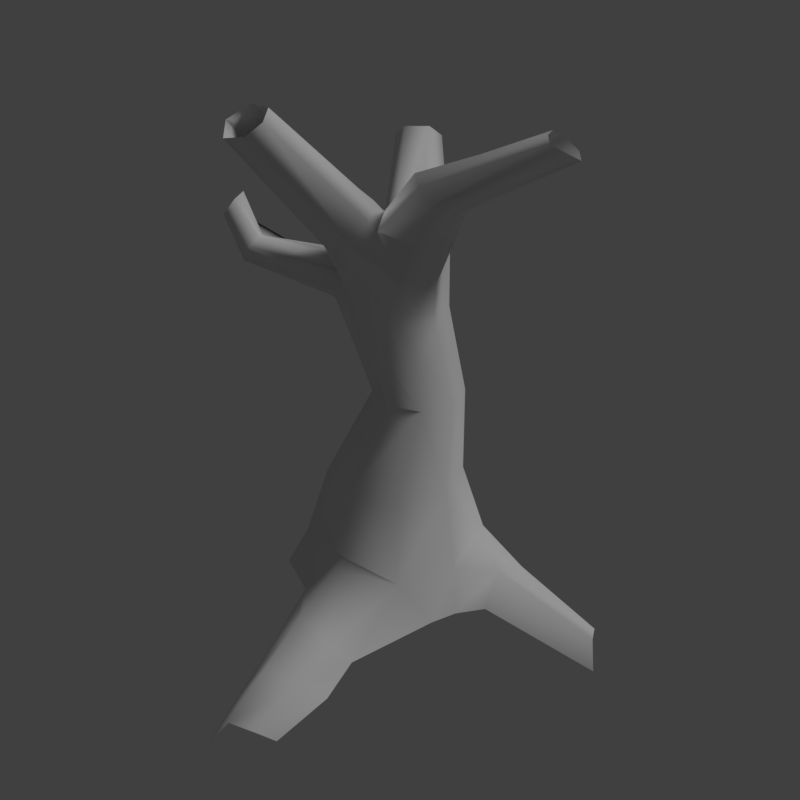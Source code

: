 # Source: tree_6.blend  (saved by Blender 2.79.0; exported with 4.5.12 LTS)
import bpy
from mathutils import Matrix  # noqa: F401  (used for matrix-valued properties, if any)

bpy.ops.wm.read_factory_settings(use_empty=True)
scene = bpy.context.scene
scene.name = 'Scene'

# ---- collections
col_collection_1 = bpy.data.collections.new('Collection 1'); scene.collection.children.link(col_collection_1)

# ---- materials (node trees are filled in below, after node groups)
mat_tree_trunk = bpy.data.materials.new('tree_trunk')
mat_tree_trunk.alpha_threshold = 0.0
mat_tree_trunk.use_transparent_shadow = False
mat_tree_trunk.roughness = 0.5
mat_tree_trunk.specular_intensity = 0.0
mat_tree_trunk.line_color = (0.0, 0.0, 0.0, 1.0)

# ---- material node trees

# ---- world
world_world = bpy.data.worlds.new('World'); scene.world = world_world
world_world.color = (0.05088, 0.05088, 0.05088)
world_world.use_sun_shadow = False
world_world.sun_shadow_jitter_overblur = 0.0
world_world.cycles.sampling_method = 'MANUAL'

# ---- cameras
cam_camera = bpy.data.cameras.new('Camera')
cam_camera.clip_end = 100.0
cam_camera.lens = 35.0
cam_camera.sensor_width = 32.0
cam_camera.sensor_height = 18.0
cam_camera.display_size = 2.0
cam_camera.dof.focus_distance = 0.0
cam_camera.dof.aperture_fstop = 128.0
cam_camera.dof.aperture_blades = 6

# ---- lights
light_hemi = bpy.data.lights.new('Hemi', 'SUN')
light_hemi.transmission_factor = 0.0
light_hemi.angle = 0.1993
light_hemi.energy = 1.0
light_hemi.shadow_buffer_clip_start = 0.5
light_hemi.shadow_soft_size = 0.1
light_hemi.shadow_cascade_max_distance = 1000.0

# ---- meshes
me_tree6 = bpy.data.meshes.new('Tree6')
me_tree6.from_pydata([(0.4277, -0.2946, -0.02016), (0.4048, -0.4057, -0.006595), (-0.2742, -0.5365, -0.006595), (-0.1415, 0.1433, -0.006595), (0.0724, 0.03721, 1.055), (0.0724, -0.255, 1.055), (-0.2198, -0.255, 1.055), (-0.2198, 0.03721, 1.055), (-0.3634, -0.3073, -0.006595), (0.1293, -0.1089, 1.055), (-0.2767, -0.1089, 1.055), (0.03986, 0.2139, -0.006595), (-0.08594, -0.6098, -0.006595), (-0.07369, 0.09413, 1.055), (-0.07369, -0.3119, 1.055), (0.2931, 0.03083, 0.1522), (0.2274, -0.03486, 0.4409), (0.2931, -0.4757, 0.1522), (0.2274, -0.41, 0.4409), (-0.2134, -0.4757, 0.1522), (-0.1477, -0.41, 0.4409), (-0.2134, 0.03083, 0.1522), (-0.1477, -0.03486, 0.4409), (-0.2208, -0.2224, 0.4409), (-0.3121, -0.2224, 0.1522), (0.3005, -0.2224, 0.4409), (0.3755, -0.2515, 0.1362), (0.03986, 0.1295, 0.1522), (0.03986, 0.03821, 0.4409), (0.03986, -0.4831, 0.4409), (0.06467, -0.5398, 0.1959), (0.1812, 0.01687, 0.7482), (0.1812, -0.2346, 0.7482), (-0.07034, -0.2346, 0.7482), (-0.07034, 0.01687, 0.7482), (0.05542, 0.06587, 0.7482), (-0.1193, -0.1089, 0.7482), (0.2302, -0.1089, 0.7482), (0.05542, -0.2836, 0.7482), (-0.2721, -0.2261, 1.072), (-0.2481, -0.1133, 1.232), (-0.2048, -0.176, 1.234), (-0.2986, -0.0838, 1.184), (-0.2215, -0.2556, 1.121), (-0.3153, -0.1635, 1.07), (0.1378, -0.1162, 1.195), (-0.5873, -0.409, 1.199), (-0.3264, -0.1046, 1.117), (-0.56, -0.3923, 1.243), (-0.6405, -0.3664, 1.166), (-0.6569, -0.2975, 1.31), (-0.5623, -0.3466, 1.272), (-0.61, -0.2904, 1.256), (-0.2793, -0.5461, 1.817), (-0.1828, -0.5552, 1.816), (-0.3343, -0.6114, 1.768), (-0.2696, -0.6737, 1.728), (-0.1508, -0.6068, 1.782), (-0.1748, -0.6598, 1.743), (-0.05323, -0.325, 1.334), (-0.2726, -0.2428, 1.369), (-0.2323, -0.3181, 1.32), (-0.2342, -0.1706, 1.423), (-0.05507, -0.1776, 1.436), (-0.145, -0.1417, 1.452), (-0.1424, -0.3539, 1.304), (-0.01481, -0.2529, 1.388), (-0.1772, -0.066, 1.312), (0.006034, 0.11, 1.269), (-0.2039, 0.002315, 1.248), (-0.07657, 0.1246, 1.218), (0.03271, 0.0417, 1.333), (-0.09463, -0.0806, 1.363), (-0.006961, -0.03766, 1.373), (-0.1642, 0.08167, 1.207), (-0.4601, 0.3387, 1.549), (-0.4392, 0.2844, 1.587), (-0.4035, 0.4159, 1.534), (-0.3137, 0.4184, 1.574), (-0.3799, 0.271, 1.622), (-0.3058, 0.3334, 1.623), (0.4261, 0.08239, 1.725), (0.3895, 0.1595, 1.724), (0.4747, 0.02372, 1.711), (0.5183, 0.1473, 1.646), (0.4141, 0.207, 1.694), (0.465, 0.2128, 1.66), (0.23, -0.1308, 1.474), (0.1499, -0.003751, 1.485), (0.129, -0.202, 1.56), (0.04887, -0.07494, 1.571), (0.06674, -0.1541, 1.585), (0.1971, -0.1944, 1.515), (0.2122, -0.05166, 1.461), (0.0818, -0.01143, 1.531), (-0.2884, -0.09391, 1.123), (-0.2125, 0.01438, 1.149), (-0.08156, -0.32, 1.153), (0.1713, -0.1235, 1.335), (0.08886, -0.2348, 1.208), (0.1304, -0.2146, 1.362), (0.07838, -0.007912, 1.223), (0.08666, -0.01695, 1.331), (0.1588, -0.05357, 1.333), (0.315, -0.7391, -0.03372), (0.01288, -0.8369, -0.03372), (0.2417, -0.7841, 0.04431), (0.107, -0.7998, 0.088), (0.3541, -0.8955, -0.06408), (0.129, -1.12, -0.06408), (0.309, -0.9688, 0.01396), (0.1961, -1.044, 0.05765), (0.324, -1.102, -0.1274), (0.1621, -1.263, -0.1274), (0.2916, -1.155, -0.07129), (0.2104, -1.209, -0.03987), (0.4253, 0.1283, -0.03372), (0.4855, -0.1835, -0.03372), (0.461, 0.05005, 0.04431), (0.4602, -0.08551, 0.088), (0.7864, 0.09295, -0.1274), (0.9266, -0.08742, -0.1274), (0.8348, 0.05436, -0.07129), (0.8784, -0.03284, -0.03987), (-0.5552, -0.04006, -0.1274), (-0.4421, 0.1857, -0.1274), (-0.5537, 0.01715, -0.07129), (-0.4817, 0.1146, -0.03987), (-0.196, -0.2439, 1.188), (-0.6947, -0.3987, 1.331), (-0.6203, -0.4016, 1.417), (-0.6448, -0.4387, 1.362), (-0.6845, -0.3183, 1.4), (-0.7101, -0.334, 1.358), (-0.6478, -0.3364, 1.431)], [], [(32, 38, 29, 18), (37, 9, 5, 32), (38, 14, 6, 33), (36, 10, 7, 34), (27, 11, 3, 21), (33, 6, 10, 36), (31, 4, 9, 37), (73, 90, 94, 71), (4, 31, 35, 13), (31, 16, 28, 35), (13, 7, 74, 70), (32, 5, 14, 38), (10, 6, 39, 44), (13, 35, 34, 7), (3, 125, 127, 21), (15, 27, 28, 16), (15, 16, 25, 26), (119, 26, 0, 117), (19, 20, 23, 24), (2, 19, 24, 8), (27, 21, 22, 28), (23, 22, 21, 24), (24, 21, 127, 126), (29, 20, 19, 30), (12, 30, 19, 2), (25, 18, 17, 26), (26, 17, 1, 0), (31, 37, 25, 16), (20, 33, 36, 23), (23, 36, 34, 22), (29, 38, 33, 20), (25, 37, 32, 18), (46, 131, 129, 49), (49, 129, 133, 50), (52, 132, 134), (50, 133, 132, 52), (48, 130, 131, 46), (52, 51, 41, 40), (50, 52, 42, 47), (48, 46, 43, 128), (46, 49, 39, 43), (49, 44, 39), (49, 50, 47, 44), (51, 48, 128, 41), (52, 40, 42), (130, 48, 51), (130, 51, 52, 134), (53, 64, 62), (54, 57, 66, 63), (56, 55, 60, 61), (56, 61, 65), (58, 56, 65, 59), (57, 58, 59, 66), (55, 53, 62, 60), (53, 54, 63, 64), (80, 79, 72, 73), (78, 80, 71, 68), (76, 75, 69, 67), (75, 77, 74, 69), (77, 70, 74), (77, 78, 68, 70), (79, 76, 67, 72), (80, 73, 71), (81, 91, 89), (82, 85, 94, 90), (84, 83, 92, 87), (84, 87, 93), (86, 84, 93, 88), (85, 86, 88, 94), (83, 81, 89, 92), (81, 82, 90, 91), (64, 72, 67, 62), (42, 40, 67, 69), (96, 95, 42, 69), (7, 10, 95, 96), (42, 95, 47), (69, 74, 96), (74, 7, 96), (10, 44, 47, 95), (39, 6, 43), (6, 14, 43), (128, 43, 14, 97), (61, 128, 97, 65), (41, 128, 61, 60), (67, 41, 60, 62), (67, 40, 41), (100, 98, 87, 92), (5, 9, 45, 99), (99, 45, 98, 100), (66, 59, 99, 100), (59, 65, 97, 99), (5, 99, 97, 14), (92, 89, 66, 100), (63, 66, 89, 91), (63, 73, 72, 64), (90, 73, 63, 91), (103, 98, 45, 101), (71, 102, 101, 68), (102, 103, 101), (9, 4, 101, 45), (4, 13, 68, 101), (70, 68, 13), (93, 103, 102, 88), (98, 103, 93, 87), (88, 102, 71, 94), (30, 107, 106, 17), (17, 106, 104, 1), (106, 107, 111, 110), (104, 106, 110, 108), (107, 105, 109, 111), (111, 109, 113, 115), (110, 111, 115, 114), (108, 110, 114, 112), (28, 22, 34, 35), (119, 123, 122, 118), (118, 122, 120, 116), (26, 119, 15), (119, 118, 15), (15, 118, 116, 27), (27, 116, 11), (24, 126, 124, 8), (117, 121, 123, 119), (12, 105, 107, 30), (17, 18, 29, 30)])
me_tree6.polygons.foreach_set('use_smooth', [True] * 124)
_uv = me_tree6.uv_layers.new(name='UVMap')
_uv.uv.foreach_set('vector', [0.1487, 0.9035, 0.1306, 0.9106, 0.1178, 0.8441, 0.1358, 0.8219, 0.1679, 0.8974, 0.1694, 0.9796, 0.15, 0.9829, 0.1487, 0.9035, 0.2869, 0.9133, 0.2822, 0.9879, 0.2653, 0.9865, 0.2715, 0.9072, 0.2527, 0.9, 0.2462, 0.982, 0.227, 0.9793, 0.232, 0.8937, 0.2184, 0.6763, 0.2216, 0.6293, 0.244, 0.6381, 0.2574, 0.6838, 0.2715, 0.9072, 0.2653, 0.9865, 0.2462, 0.982, 0.2527, 0.9, 0.189, 0.8923, 0.1886, 0.9781, 0.1694, 0.9796, 0.1679, 0.8974, 0.7849, 0.746, 0.7965, 0.7664, 0.7873, 0.7669, 0.7737, 0.7468, 0.1886, 0.9781, 0.189, 0.8923, 0.2105, 0.8919, 0.2079, 0.9772, 0.189, 0.8923, 0.1854, 0.7898, 0.2139, 0.7863, 0.2105, 0.8919, 0.9344, 0.8669, 0.9306, 0.8421, 0.9566, 0.8491, 0.9607, 0.8643, 0.1487, 0.9035, 0.15, 0.9829, 0.1307, 0.9851, 0.1306, 0.9106, 0.9264, 0.8173, 0.904, 0.8057, 0.9136, 0.8031, 0.9255, 0.8063, 0.2079, 0.9772, 0.2105, 0.8919, 0.232, 0.8937, 0.227, 0.9793, 0.245, 0.6388, 0.2763, 0.5931, 0.2825, 0.6054, 0.2574, 0.6838, 0.1786, 0.6751, 0.2184, 0.6763, 0.2139, 0.7863, 0.1854, 0.7898, 0.1786, 0.6751, 0.1854, 0.7898, 0.1588, 0.8028, 0.135, 0.708, 0.147, 0.6562, 0.135, 0.708, 0.1176, 0.6807, 0.1262, 0.6573, 0.3205, 0.7548, 0.2893, 0.8264, 0.2676, 0.8061, 0.2925, 0.7131, 0.3369, 0.7252, 0.3205, 0.7548, 0.2925, 0.7131, 0.3144, 0.6915, 0.2184, 0.6763, 0.2574, 0.6838, 0.2419, 0.7923, 0.2139, 0.7863, 0.2676, 0.8061, 0.2419, 0.7923, 0.2574, 0.6838, 0.2925, 0.7131, 0.2925, 0.7131, 0.2574, 0.6838, 0.2825, 0.6054, 0.2975, 0.6064, 0.3037, 0.8473, 0.2893, 0.8264, 0.3205, 0.7548, 0.3317, 0.8132, 0.3494, 0.763, 0.334, 0.8153, 0.3205, 0.7548, 0.3369, 0.7252, 0.1588, 0.8028, 0.1358, 0.8219, 0.1069, 0.7485, 0.135, 0.708, 0.135, 0.708, 0.1069, 0.7485, 0.1076, 0.6987, 0.1176, 0.6807, 0.189, 0.8923, 0.1679, 0.8974, 0.1588, 0.8028, 0.1854, 0.7898, 0.2893, 0.8264, 0.2715, 0.9072, 0.2527, 0.9, 0.2676, 0.8061, 0.2676, 0.8061, 0.2527, 0.9, 0.232, 0.8937, 0.2419, 0.7923, 0.3037, 0.8473, 0.2869, 0.9133, 0.2715, 0.9072, 0.2893, 0.8264, 0.1588, 0.8028, 0.1679, 0.8974, 0.1487, 0.9035, 0.1358, 0.8219, 0.8501, 0.4978, 0.8598, 0.5064, 0.8513, 0.5144, 0.8429, 0.5055, 0.8429, 0.5055, 0.8513, 0.5144, 0.8425, 0.5216, 0.8346, 0.5126, 0.8258, 0.5196, 0.8365, 0.5265, 0.8307, 0.531, 0.8346, 0.5126, 0.8425, 0.5216, 0.8365, 0.5265, 0.8258, 0.5196, 0.8551, 0.4921, 0.8655, 0.4966, 0.8598, 0.5064, 0.8501, 0.4978, 0.8258, 0.5196, 0.8174, 0.5269, 0.7701, 0.4905, 0.7774, 0.4832, 0.8346, 0.5126, 0.8258, 0.5196, 0.7851, 0.4764, 0.7925, 0.4695, 0.8551, 0.4921, 0.8501, 0.4978, 0.8153, 0.447, 0.8238, 0.4418, 0.8501, 0.4978, 0.8429, 0.5055, 0.8075, 0.4541, 0.8153, 0.447, 0.8429, 0.5055, 0.7999, 0.4618, 0.8075, 0.4541, 0.8429, 0.5055, 0.8346, 0.5126, 0.7925, 0.4695, 0.7999, 0.4618, 0.8174, 0.5269, 0.8127, 0.533, 0.7636, 0.4995, 0.7701, 0.4905, 0.8258, 0.5196, 0.7774, 0.4832, 0.7851, 0.4764, 0.8232, 0.5374, 0.8127, 0.533, 0.8174, 0.5269, 0.8232, 0.5374, 0.8174, 0.5269, 0.8258, 0.5196, 0.8307, 0.531, 0.7295, 0.7886, 0.7357, 0.8522, 0.7251, 0.8507, 0.7408, 0.7901, 0.7487, 0.7896, 0.7569, 0.8501, 0.7464, 0.852, 0.7069, 0.7853, 0.7181, 0.7868, 0.7147, 0.8485, 0.7037, 0.8466, 0.7069, 0.7853, 0.7037, 0.8466, 0.6927, 0.8454, 0.6959, 0.7851, 0.7069, 0.7853, 0.6927, 0.8454, 0.6818, 0.8446, 0.6881, 0.7849, 0.6959, 0.7851, 0.6818, 0.8446, 0.671, 0.8433, 0.7181, 0.7868, 0.7295, 0.7886, 0.7251, 0.8507, 0.7147, 0.8485, 0.7295, 0.7886, 0.7408, 0.7901, 0.7464, 0.852, 0.7357, 0.8522, 0.548, 0.9411, 0.5517, 0.9302, 0.616, 0.9169, 0.6161, 0.9276, 0.5438, 0.9519, 0.548, 0.9411, 0.6152, 0.9382, 0.6137, 0.9487, 0.5358, 0.9808, 0.5374, 0.9732, 0.6074, 0.9813, 0.6046, 0.9918, 0.5374, 0.9732, 0.54, 0.9626, 0.6098, 0.9707, 0.6074, 0.9813, 0.54, 0.9626, 0.6119, 0.9597, 0.6098, 0.9707, 0.54, 0.9626, 0.5438, 0.9519, 0.6137, 0.9487, 0.6119, 0.9597, 0.5517, 0.9302, 0.5528, 0.9223, 0.6151, 0.9062, 0.616, 0.9169, 0.548, 0.9411, 0.6161, 0.9276, 0.6152, 0.9382, 0.8084, 0.8241, 0.8055, 0.7669, 0.8146, 0.7682, 0.798, 0.8224, 0.7908, 0.8226, 0.7873, 0.7669, 0.7965, 0.7664, 0.8288, 0.828, 0.8187, 0.8263, 0.8239, 0.7698, 0.8339, 0.7709, 0.8288, 0.828, 0.8339, 0.7709, 0.8444, 0.7716, 0.8386, 0.8286, 0.8288, 0.828, 0.8444, 0.7716, 0.8547, 0.7729, 0.8457, 0.8289, 0.8386, 0.8286, 0.8547, 0.7729, 0.864, 0.7756, 0.8187, 0.8263, 0.8084, 0.8241, 0.8146, 0.7682, 0.8239, 0.7698, 0.8084, 0.8241, 0.798, 0.8224, 0.7965, 0.7664, 0.8055, 0.7669, 0.9459, 0.7552, 0.9513, 0.7736, 0.9368, 0.7797, 0.9301, 0.7544, 0.9478, 0.8156, 0.9599, 0.8143, 0.9745, 0.8261, 0.9612, 0.8343, 0.9454, 0.8373, 0.9378, 0.8167, 0.9478, 0.8156, 0.9612, 0.8343, 0.9306, 0.8421, 0.9264, 0.8173, 0.9378, 0.8167, 0.9454, 0.8373, 0.9478, 0.8156, 0.9378, 0.8167, 0.9369, 0.8102, 0.9612, 0.8343, 0.9566, 0.8491, 0.9454, 0.8373, 0.9566, 0.8491, 0.9306, 0.8421, 0.9454, 0.8373, 0.9264, 0.8173, 0.9255, 0.8063, 0.9369, 0.8102, 0.9378, 0.8167, 0.9136, 0.8031, 0.904, 0.8057, 0.9044, 0.7951, 0.904, 0.8057, 0.8788, 0.8054, 0.9044, 0.7951, 0.9017, 0.7838, 0.9044, 0.7951, 0.8788, 0.8054, 0.8797, 0.7896, 0.8992, 0.7588, 0.9017, 0.7838, 0.8797, 0.7896, 0.884, 0.7632, 0.9147, 0.781, 0.9017, 0.7838, 0.8992, 0.7588, 0.9144, 0.7545, 0.9368, 0.7797, 0.9147, 0.781, 0.9144, 0.7545, 0.9301, 0.7544, 0.9745, 0.8261, 0.9599, 0.8143, 0.9679, 0.8051, 0.8291, 0.7512, 0.84, 0.7541, 0.8339, 0.7709, 0.8239, 0.7698, 0.9291, 0.9413, 0.9336, 0.9168, 0.9562, 0.9206, 0.9546, 0.9424, 0.9546, 0.9424, 0.9562, 0.9206, 0.9796, 0.9248, 0.9808, 0.9411, 0.9798, 0.9652, 0.9672, 0.9743, 0.9546, 0.9424, 0.9808, 0.9411, 0.9672, 0.9743, 0.9588, 0.9874, 0.9385, 0.9707, 0.9546, 0.9424, 0.9291, 0.9413, 0.9546, 0.9424, 0.9385, 0.9707, 0.9237, 0.9657, 0.8239, 0.7698, 0.8146, 0.7682, 0.8144, 0.7422, 0.8291, 0.7512, 0.8037, 0.7454, 0.8144, 0.7422, 0.8146, 0.7682, 0.8055, 0.7669, 0.9617, 0.7559, 0.965, 0.7815, 0.9513, 0.7736, 0.9459, 0.7552, 0.7965, 0.7664, 0.7849, 0.746, 0.8037, 0.7454, 0.8055, 0.7669, 0.9805, 0.9138, 0.9796, 0.9248, 0.9562, 0.9206, 0.9621, 0.8999, 0.9797, 0.8887, 0.9796, 0.9012, 0.9621, 0.8999, 0.9694, 0.8774, 0.9796, 0.9012, 0.9805, 0.9138, 0.9621, 0.8999, 0.9336, 0.9168, 0.9347, 0.892, 0.9621, 0.8999, 0.9562, 0.9206, 0.9347, 0.892, 0.9344, 0.8669, 0.9694, 0.8774, 0.9621, 0.8999, 0.9607, 0.8643, 0.9694, 0.8774, 0.9344, 0.8669, 0.8444, 0.7716, 0.8475, 0.7552, 0.8561, 0.7531, 0.8547, 0.7729, 0.84, 0.7541, 0.8475, 0.7552, 0.8444, 0.7716, 0.8339, 0.7709, 0.8547, 0.7729, 0.8561, 0.7531, 0.8647, 0.7519, 0.864, 0.7756, 0.09515, 0.8022, 0.06401, 0.7839, 0.06621, 0.7515, 0.1069, 0.7485, 0.1069, 0.7485, 0.06621, 0.7515, 0.07001, 0.7253, 0.1076, 0.6987, 0.06621, 0.7515, 0.06401, 0.7839, 0.03598, 0.7664, 0.04427, 0.7398, 0.07001, 0.7253, 0.06621, 0.7515, 0.04427, 0.7398, 0.05147, 0.7187, 0.3676, 0.8161, 0.376, 0.7836, 0.4088, 0.8081, 0.3959, 0.8348, 0.3959, 0.8348, 0.4088, 0.8081, 0.4274, 0.8091, 0.4181, 0.8283, 0.04427, 0.7398, 0.03598, 0.7664, 0.01532, 0.7531, 0.02199, 0.7337, 0.05147, 0.7187, 0.04427, 0.7398, 0.02199, 0.7337, 0.02689, 0.717, 0.2139, 0.7863, 0.2419, 0.7923, 0.232, 0.8937, 0.2105, 0.8919, 0.147, 0.6562, 0.1247, 0.5665, 0.136, 0.5581, 0.1621, 0.6286, 0.1621, 0.6286, 0.136, 0.5581, 0.145, 0.551, 0.1735, 0.61, 0.135, 0.708, 0.147, 0.6562, 0.1786, 0.6751, 0.147, 0.6562, 0.1621, 0.6286, 0.1786, 0.6751, 0.1786, 0.6751, 0.1621, 0.6286, 0.1735, 0.61, 0.2184, 0.6763, 0.2184, 0.6763, 0.1735, 0.61, 0.2216, 0.6293, 0.2925, 0.7131, 0.2975, 0.6064, 0.3031, 0.6071, 0.312, 0.6934, 0.1274, 0.6571, 0.119, 0.5654, 0.1247, 0.5665, 0.147, 0.6562, 0.3494, 0.763, 0.376, 0.7836, 0.3676, 0.8161, 0.334, 0.8153, 0.1069, 0.7485, 0.1358, 0.8219, 0.1178, 0.8441, 0.09515, 0.8022])
me_tree6.materials.append(mat_tree_trunk)
me_tree6.use_remesh_preserve_volume = False
me_tree6.use_remesh_preserve_attributes = False
me_tree6.use_mirror_vertex_groups = False
me_tree6.use_paint_bone_selection = False
me_tree6.use_paint_mask = True
me_tree6.update()
me_tree6collider = bpy.data.meshes.new('Tree6Collider')
me_tree6collider.from_pydata([(-0.408, -0.7759, 0.0), (0.5641, -0.7759, 0.0), (-0.408, 0.4152, 0.0), (0.5641, 0.4152, 0.0), (-0.1602, -0.02785, 3.027), (-0.1138, -0.02785, 3.027), (-0.1602, 0.0185, 3.027), (-0.1138, 0.0185, 3.027)], [], [(0, 2, 3, 1), (3, 7, 5, 1), (2, 6, 7, 3), (1, 5, 4, 0), (4, 5, 7, 6), (0, 4, 6, 2)])
me_tree6collider.use_remesh_preserve_volume = False
me_tree6collider.use_remesh_preserve_attributes = False
me_tree6collider.use_mirror_vertex_groups = False
me_tree6collider.update()

# ---- objects
ob_camera = bpy.data.objects.new('Camera', cam_camera)
ob_tree6 = bpy.data.objects.new('Tree6', me_tree6)
ob_tree6collider__colonly = bpy.data.objects.new('Tree6Collider -colonly', me_tree6collider)
ob_hemi = bpy.data.objects.new('Hemi', light_hemi)

# ---- transforms, parenting, visibility, modifiers, constraints
ob_camera.location = (2.059, -2.316, 2.292)
ob_camera.rotation_euler = (1.081, -6.065e-06, 0.7614)
ob_camera.hide_viewport = True
ob_camera.lineart.crease_threshold = 0.0
ob_tree6.location = (0.0, 0.0, 0.0)
ob_tree6.lock_rotations_4d = False
ob_tree6.empty_display_type = 'ARROWS'
ob_tree6.lineart.crease_threshold = 0.0
ob_tree6collider__colonly.parent = ob_tree6
ob_tree6collider__colonly.location = (0.0, 0.0, 0.0)
ob_tree6collider__colonly.hide_render = True
ob_tree6collider__colonly.display_type = 'WIRE'
ob_tree6collider__colonly.show_name = True
ob_tree6collider__colonly.show_wire = True
ob_tree6collider__colonly.show_all_edges = True
ob_tree6collider__colonly.show_in_front = True
ob_tree6collider__colonly.lineart.crease_threshold = 0.0
ob_hemi.location = (0.0, 0.0, 0.0)
ob_hemi.rotation_euler = (-0.588, 0.4478, -0.281)
ob_hemi.hide_viewport = True
ob_hemi.lineart.crease_threshold = 0.0

# ---- collection membership
col_collection_1.objects.link(ob_camera)
col_collection_1.objects.link(ob_tree6)
col_collection_1.objects.link(ob_tree6collider__colonly)
col_collection_1.objects.link(ob_hemi)

# ---- scene / render settings (as saved in the file)
scene.camera = ob_camera
scene.frame_start = 1; scene.frame_end = 250; scene.frame_set(1)
scene.render.engine = 'BLENDER_EEVEE_NEXT'
scene.render.resolution_x = 256
scene.render.resolution_y = 256
scene.render.resolution_percentage = 50
scene.render.dither_intensity = 0.0
scene.render.film_transparent = True
scene.cycles.use_denoising = False
scene.cycles.samples = 128
scene.cycles.sampling_pattern = 'TABULATED_SOBOL'
scene.cycles.use_adaptive_sampling = False
scene.cycles.use_light_tree = False
scene.cycles.blur_glossy = 0.0
scene.cycles.sample_clamp_indirect = 0.0
scene.view_settings.view_transform = 'Standard'
bpy.context.view_layer.update()
